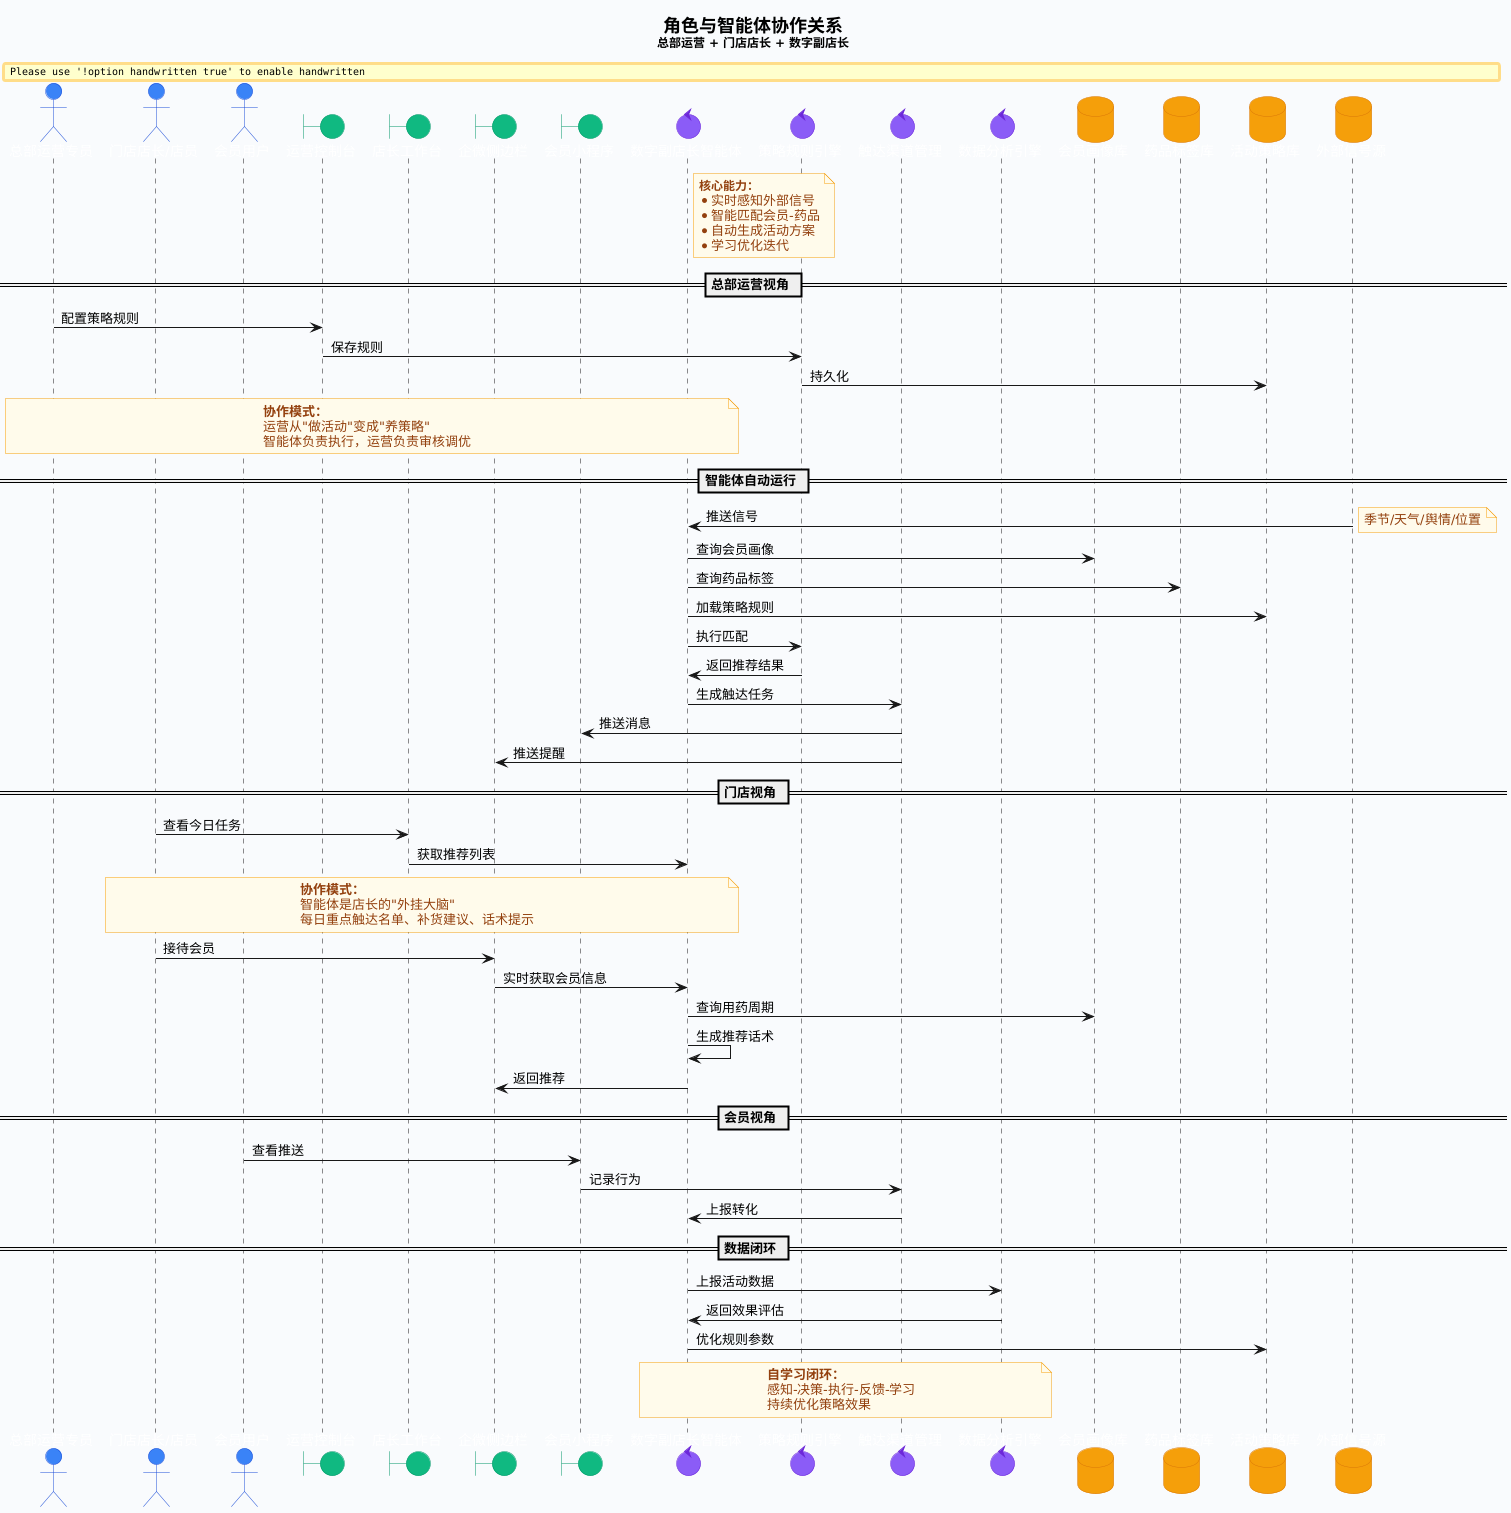

The diagram above was rendered by PlantUML. Its source (embedded in the PNG):
@startuml 角色与智能体协作图
skinparam backgroundColor #f8fafc
skinparam shadowing false
skinparam handwritten false

skinparam actor {
  BackgroundColor #3b82f6
  BorderColor #1d4ed8
  FontColor #ffffff
}

skinparam boundary {
  BackgroundColor #10b981
  BorderColor #059669
  FontColor #ffffff
}

skinparam control {
  BackgroundColor #8b5cf6
  BorderColor #6d28d9
  FontColor #ffffff
}

skinparam database {
  BackgroundColor #f59e0b
  BorderColor #d97706
  FontColor #ffffff
}

skinparam note {
  BackgroundColor #fffbeb
  BorderColor #f59e0b
  FontColor #92400e
}

title
  <b><size:18>角色与智能体协作关系</size></b>
  <size:12>总部运营 + 门店店长 + 数字副店长</size>
end title

actor "总部运营专员" as HQ_OPERATOR
actor "门店店长/店员" as STORE_STAFF
actor "会员用户" as MEMBER

boundary "运营控制台" as HQ_PORTAL
boundary "店长工作台" as STORE_PORTAL
boundary "企微侧边栏" as WECOM_SIDEBAR
boundary "会员小程序" as MEMBER_MINIAPP

control "数字副店长智能体" as AGENT
note right of AGENT
  <size:12><b>核心能力：</b></size>
  * 实时感知外部信号
  * 智能匹配会员-药品
  * 自动生成活动方案
  * 学习优化迭代
end note

control "策略规则引擎" as RULE_ENGINE
control "触达渠道管理" as CHANNEL_MGR
control "数据分析引擎" as ANALYTICS

database "会员画像库" as MEMBER_DB
database "药品标签库" as DRUG_DB
database "活动策略库" as STRATEGY_DB
database "外部信号源" as SIGNAL_SOURCE

== 总部运营视角 ==

HQ_OPERATOR -> HQ_PORTAL : 配置策略规则
HQ_PORTAL -> RULE_ENGINE : 保存规则
RULE_ENGINE -> STRATEGY_DB : 持久化

note over HQ_OPERATOR, AGENT
  <b>协作模式：</b>
  运营从"做活动"变成"养策略"
  智能体负责执行，运营负责审核调优
end note

== 智能体自动运行 ==

SIGNAL_SOURCE -> AGENT : 推送信号
note right: 季节/天气/舆情/位置

AGENT -> MEMBER_DB : 查询会员画像
AGENT -> DRUG_DB : 查询药品标签
AGENT -> STRATEGY_DB : 加载策略规则

AGENT -> RULE_ENGINE : 执行匹配
RULE_ENGINE -> AGENT : 返回推荐结果

AGENT -> CHANNEL_MGR : 生成触达任务
CHANNEL_MGR -> MEMBER_MINIAPP : 推送消息
CHANNEL_MGR -> WECOM_SIDEBAR : 推送提醒

== 门店视角 ==

STORE_STAFF -> STORE_PORTAL : 查看今日任务
STORE_PORTAL -> AGENT : 获取推荐列表

note over STORE_STAFF, AGENT
  <b>协作模式：</b>
  智能体是店长的"外挂大脑"
  每日重点触达名单、补货建议、话术提示
end note

STORE_STAFF -> WECOM_SIDEBAR : 接待会员
WECOM_SIDEBAR -> AGENT : 实时获取会员信息
AGENT -> MEMBER_DB : 查询用药周期
AGENT -> AGENT : 生成推荐话术
AGENT -> WECOM_SIDEBAR : 返回推荐

== 会员视角 ==

MEMBER -> MEMBER_MINIAPP : 查看推送
MEMBER_MINIAPP -> CHANNEL_MGR : 记录行为
CHANNEL_MGR -> AGENT : 上报转化

== 数据闭环 ==

AGENT -> ANALYTICS : 上报活动数据
ANALYTICS -> AGENT : 返回效果评估
AGENT -> STRATEGY_DB : 优化规则参数

note over ANALYTICS, AGENT
  <b>自学习闭环：</b>
  感知-决策-执行-反馈-学习
  持续优化策略效果
end note

@enduml